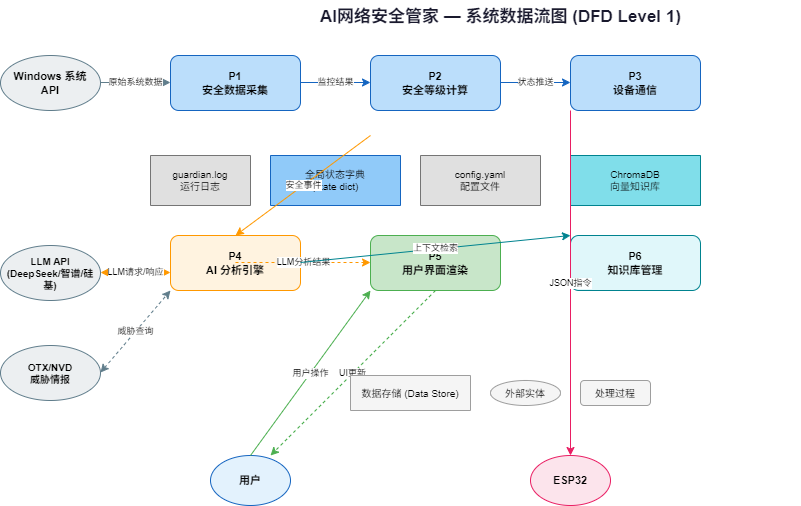

The diagram above was exported from draw.io. Its source (the exported page's mxGraphModel, read from the mxfile embedded in the PNG):
<mxGraphModel dx="1276" dy="606" grid="1" gridSize="10" guides="1" tooltips="1" connect="1" arrows="1" fold="1" page="1" pageScale="1" pageWidth="1100" pageHeight="800" math="0" shadow="0">
  <root>
    <mxCell id="0" />
    <mxCell id="1" parent="0" />
    <mxCell id="title" value="AI网络安全管家 — 系统数据流图 (DFD Level 1)" style="text;html=1;strokeColor=none;fillColor=none;align=center;fontSize=17;fontStyle=1;fontColor=#1a1a2e;" parent="1" vertex="1">
      <mxGeometry x="250" y="5" width="600" height="35" as="geometry" />
    </mxCell>
    <mxCell id="ext_windows" value="Windows 系统&#10;API" style="shape=ellipse;whiteSpace=wrap;html=1;fillColor=#eceff1;strokeColor=#607d8b;fontSize=11;fontStyle=1;" parent="1" vertex="1">
      <mxGeometry x="50" y="60" width="100" height="55" as="geometry" />
    </mxCell>
    <mxCell id="ext_llm" value="LLM API&#10;(DeepSeek/智谱/硅基)" style="shape=ellipse;whiteSpace=wrap;html=1;fillColor=#eceff1;strokeColor=#607d8b;fontSize=10;fontStyle=1;" parent="1" vertex="1">
      <mxGeometry x="50" y="250" width="100" height="55" as="geometry" />
    </mxCell>
    <mxCell id="ext_otx" value="OTX/NVD&#10;威胁情报" style="shape=ellipse;whiteSpace=wrap;html=1;fillColor=#eceff1;strokeColor=#607d8b;fontSize=10;fontStyle=1;" parent="1" vertex="1">
      <mxGeometry x="50" y="350" width="100" height="55" as="geometry" />
    </mxCell>
    <mxCell id="ext_user" value="用户" style="shape=ellipse;whiteSpace=wrap;html=1;fillColor=#e3f2fd;strokeColor=#1565c0;fontSize=11;fontStyle=1;" parent="1" vertex="1">
      <mxGeometry x="260" y="460" width="80" height="50" as="geometry" />
    </mxCell>
    <mxCell id="ext_esp" value="ESP32" style="shape=ellipse;whiteSpace=wrap;html=1;fillColor=#fce4ec;strokeColor=#e91e63;fontSize=11;fontStyle=1;" parent="1" vertex="1">
      <mxGeometry x="580" y="460" width="80" height="50" as="geometry" />
    </mxCell>
    <mxCell id="p1" value="P1&#10;安全数据采集" style="rounded=1;whiteSpace=wrap;html=1;fillColor=#bbdefb;strokeColor=#1565c0;fontSize=11;fontStyle=1;" parent="1" vertex="1">
      <mxGeometry x="220" y="60" width="130" height="55" as="geometry" />
    </mxCell>
    <mxCell id="p2" value="P2&#10;安全等级计算" style="rounded=1;whiteSpace=wrap;html=1;fillColor=#bbdefb;strokeColor=#1565c0;fontSize=11;fontStyle=1;" parent="1" vertex="1">
      <mxGeometry x="420" y="60" width="130" height="55" as="geometry" />
    </mxCell>
    <mxCell id="p3" value="P3&#10;设备通信" style="rounded=1;whiteSpace=wrap;html=1;fillColor=#bbdefb;strokeColor=#1565c0;fontSize=11;fontStyle=1;" parent="1" vertex="1">
      <mxGeometry x="620" y="60" width="130" height="55" as="geometry" />
    </mxCell>
    <mxCell id="p4" value="P4&#10;AI 分析引擎" style="rounded=1;whiteSpace=wrap;html=1;fillColor=#fff3e0;strokeColor=#ff9800;fontSize=11;fontStyle=1;" parent="1" vertex="1">
      <mxGeometry x="220" y="240" width="130" height="55" as="geometry" />
    </mxCell>
    <mxCell id="p5" value="P5&#10;用户界面渲染" style="rounded=1;whiteSpace=wrap;html=1;fillColor=#c8e6c9;strokeColor=#4caf50;fontSize=11;fontStyle=1;" parent="1" vertex="1">
      <mxGeometry x="420" y="240" width="130" height="55" as="geometry" />
    </mxCell>
    <mxCell id="p6" value="P6&#10;知识库管理" style="rounded=1;whiteSpace=wrap;html=1;fillColor=#e0f7fa;strokeColor=#00838f;fontSize=11;fontStyle=1;" parent="1" vertex="1">
      <mxGeometry x="620" y="240" width="130" height="55" as="geometry" />
    </mxCell>
    <mxCell id="ds_state" value="全局状态字典&#10;(state dict)" style="shape=partialRectangle;whiteSpace=wrap;html=1;fillColor=#90caf9;strokeColor=#1565c0;fontSize=10;" parent="1" vertex="1">
      <mxGeometry x="320" y="160" width="130" height="50" as="geometry" />
    </mxCell>
    <mxCell id="ds_kb" value="ChromaDB&#10;向量知识库" style="shape=partialRectangle;whiteSpace=wrap;html=1;fillColor=#80deea;strokeColor=#00838f;fontSize=10;" parent="1" vertex="1">
      <mxGeometry x="620" y="160" width="130" height="50" as="geometry" />
    </mxCell>
    <mxCell id="ds_config" value="config.yaml&#10;配置文件" style="shape=partialRectangle;whiteSpace=wrap;html=1;fillColor=#e0e0e0;strokeColor=#757575;fontSize=10;" parent="1" vertex="1">
      <mxGeometry x="470" y="160" width="120" height="50" as="geometry" />
    </mxCell>
    <mxCell id="ds_log" value="guardian.log&#10;运行日志" style="shape=partialRectangle;whiteSpace=wrap;html=1;fillColor=#e0e0e0;strokeColor=#757575;fontSize=10;" parent="1" vertex="1">
      <mxGeometry x="200" y="160" width="100" height="50" as="geometry" />
    </mxCell>
    <mxCell id="df1" value="原始系统数据" style="endArrow=classic;html=1;strokeColor=#607d8b;fontSize=9;" parent="1" edge="1">
      <mxGeometry relative="1" as="geometry">
        <mxPoint x="150" y="87" as="sourcePoint" />
        <mxPoint x="220" y="87" as="targetPoint" />
      </mxGeometry>
    </mxCell>
    <mxCell id="df2" value="监控结果" style="endArrow=classic;html=1;strokeColor=#1565c0;fontSize=9;" parent="1" edge="1">
      <mxGeometry relative="1" as="geometry">
        <mxPoint x="350" y="87" as="sourcePoint" />
        <mxPoint x="420" y="87" as="targetPoint" />
      </mxGeometry>
    </mxCell>
    <mxCell id="df3" value="状态推送" style="endArrow=classic;html=1;strokeColor=#1565c0;fontSize=9;" parent="1" edge="1">
      <mxGeometry relative="1" as="geometry">
        <mxPoint x="550" y="87" as="sourcePoint" />
        <mxPoint x="620" y="87" as="targetPoint" />
      </mxGeometry>
    </mxCell>
    <mxCell id="df4" value="安全事件" style="endArrow=classic;html=1;strokeColor=#ff9800;fontSize=9;" parent="1" edge="1">
      <mxGeometry relative="1" as="geometry">
        <mxPoint x="420" y="140" as="sourcePoint" />
        <mxPoint x="285" y="240" as="targetPoint" />
      </mxGeometry>
    </mxCell>
    <mxCell id="df5" value="LLM分析结果" style="endArrow=classic;html=1;strokeColor=#ff9800;fontSize=9;dashed=1;" parent="1" edge="1">
      <mxGeometry relative="1" as="geometry">
        <mxPoint x="285" y="267" as="sourcePoint" />
        <mxPoint x="420" y="267" as="targetPoint" />
      </mxGeometry>
    </mxCell>
    <mxCell id="df6" value="JSON指令" style="endArrow=classic;html=1;strokeColor=#e91e63;fontSize=9;" parent="1" edge="1">
      <mxGeometry relative="1" as="geometry">
        <mxPoint x="620" y="115" as="sourcePoint" />
        <mxPoint x="620" y="460" as="targetPoint" />
      </mxGeometry>
    </mxCell>
    <mxCell id="df7" value="用户操作" style="endArrow=classic;html=1;strokeColor=#4caf50;fontSize=9;" parent="1" edge="1">
      <mxGeometry relative="1" as="geometry">
        <mxPoint x="300" y="460" as="sourcePoint" />
        <mxPoint x="420" y="295" as="targetPoint" />
      </mxGeometry>
    </mxCell>
    <mxCell id="df8" value="UI更新" style="endArrow=classic;html=1;strokeColor=#4caf50;fontSize=9;dashed=1;" parent="1" edge="1">
      <mxGeometry relative="1" as="geometry">
        <mxPoint x="485" y="295" as="sourcePoint" />
        <mxPoint x="320" y="460" as="targetPoint" />
      </mxGeometry>
    </mxCell>
    <mxCell id="df9" value="上下文检索" style="endArrow=classic;html=1;strokeColor=#00838f;fontSize=9;" parent="1" edge="1">
      <mxGeometry relative="1" as="geometry">
        <mxPoint x="350" y="267" as="sourcePoint" />
        <mxPoint x="620" y="240" as="targetPoint" />
      </mxGeometry>
    </mxCell>
    <mxCell id="df10" value="LLM请求/响应" style="endArrow=classic;startArrow=classic;html=1;strokeColor=#ff9800;fontSize=9;dashed=1;" parent="1" edge="1">
      <mxGeometry relative="1" as="geometry">
        <mxPoint x="150" y="277" as="sourcePoint" />
        <mxPoint x="220" y="277" as="targetPoint" />
      </mxGeometry>
    </mxCell>
    <mxCell id="df11" value="威胁查询" style="endArrow=classic;startArrow=classic;html=1;strokeColor=#607d8b;fontSize=9;dashed=1;" parent="1" edge="1">
      <mxGeometry relative="1" as="geometry">
        <mxPoint x="150" y="377" as="sourcePoint" />
        <mxPoint x="220" y="295" as="targetPoint" />
      </mxGeometry>
    </mxCell>
    <mxCell id="legend" value="数据存储 (Data Store)" style="shape=partialRectangle;whiteSpace=wrap;html=1;fillColor=#f5f5f5;strokeColor=#9e9e9e;fontSize=10;" parent="1" vertex="1">
      <mxGeometry x="400" y="380" width="120" height="35" as="geometry" />
    </mxCell>
    <mxCell id="legend_ext" value="外部实体" style="ellipse;whiteSpace=wrap;html=1;fillColor=#f5f5f5;strokeColor=#9e9e9e;fontSize=10;" parent="1" vertex="1">
      <mxGeometry x="540" y="385" width="70" height="25" as="geometry" />
    </mxCell>
    <mxCell id="legend_proc" value="处理过程" style="rounded=1;whiteSpace=wrap;html=1;fillColor=#f5f5f5;strokeColor=#9e9e9e;fontSize=10;" parent="1" vertex="1">
      <mxGeometry x="630" y="385" width="70" height="25" as="geometry" />
    </mxCell>
  </root>
</mxGraphModel>